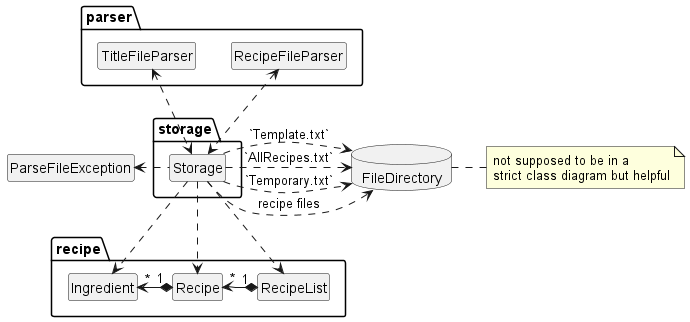

The diagram above was rendered by PlantUML. Its source (embedded in the PNG):
@startuml
skinparam Style strictuml
allowmixing



package "storage" as st{
class Storage
}
hide class fields
hide class methods

package recipe {
class RecipeList
class Recipe
class Ingredient
}



package parser {
class RecipeFileParser
class TitleFileParser
}

database FileDirectory

class ParseFileException

Storage .down-> Recipe
Storage .down-> Ingredient
Storage .down-> RecipeList
Storage <.up.> RecipeFileParser
Storage <.up.> TitleFileParser
Storage .left-> ParseFileException

Recipe "1" *-l-> "*" Ingredient
RecipeList "1" *-l-> "*"  Recipe


Storage .right..> FileDirectory: recipe files
Storage .> FileDirectory: `AllRecipes.txt`
Storage .> FileDirectory: `Template.txt`
Storage .> FileDirectory: `Temporary.txt`

note "not supposed to be in a \nstrict class diagram but helpful" as N1
FileDirectory .r- N1
@enduml